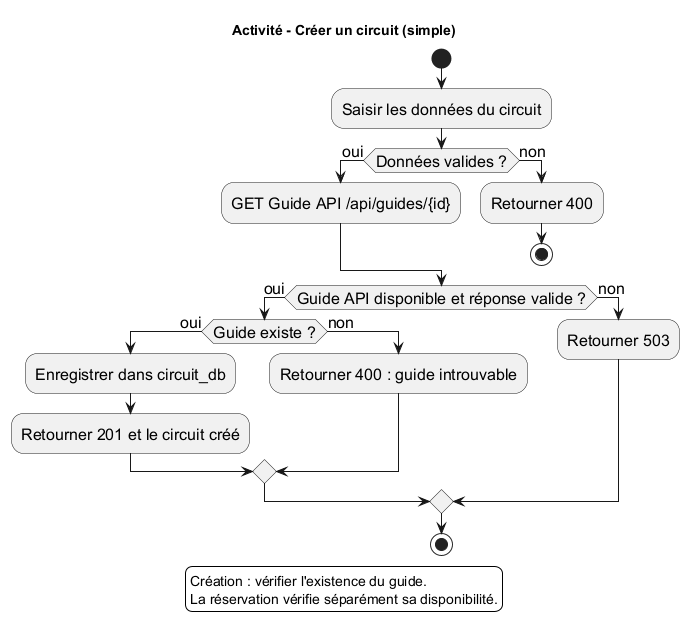

The diagram above was rendered by PlantUML. Its source (embedded in the PNG):
@startuml
skinparam backgroundColor #FFFFFF
skinparam shadowing false
skinparam defaultFontName SansSerif
skinparam defaultFontSize 16
skinparam classAttributeIconSize 0
title Activité - Créer un circuit (simple)
start
:Saisir les données du circuit;
if (Données valides ?) then (oui)
  :GET Guide API /api/guides/{id};
else (non)
  :Retourner 400;
  stop
endif
if (Guide API disponible et réponse valide ?) then (oui)
  if (Guide existe ?) then (oui)
    :Enregistrer dans circuit_db;
    :Retourner 201 et le circuit créé;
  else (non)
    :Retourner 400 : guide introuvable;
  endif
else (non)
  :Retourner 503;
endif
stop
legend bottom
  Création : vérifier l'existence du guide.
  La réservation vérifie séparément sa disponibilité.
endlegend
@enduml